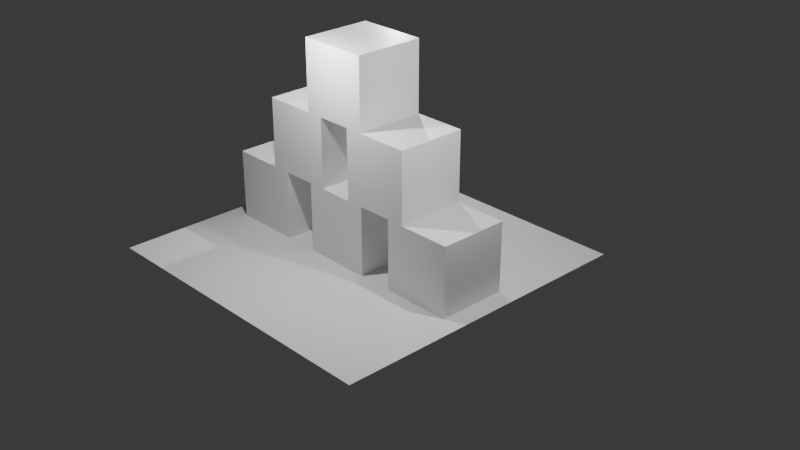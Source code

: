 # Source: Piramida.blend  (saved by Blender 4.0.36; exported with 4.5.12 LTS)
import bpy
from mathutils import Matrix  # noqa: F401  (used for matrix-valued properties, if any)

bpy.ops.wm.read_factory_settings(use_empty=True)
scene = bpy.context.scene
scene.name = 'Scene'

# ---- collections
col_collection = bpy.data.collections.new('Collection'); scene.collection.children.link(col_collection)

# ---- materials (node trees are filled in below, after node groups)
mat_material = bpy.data.materials.new('Material')
mat_material.alpha_threshold = 0.0
mat_material.use_transparent_shadow = False
mat_material.roughness = 0.5
mat_material.line_color = (0.0, 0.0, 0.0, 1.0)

# ---- material node trees
mat_material.use_nodes = True; mat_material.node_tree.nodes.clear()
_N = mat_material.node_tree.nodes; _L = mat_material.node_tree.links
n0 = _N.new('ShaderNodeOutputMaterial'); n0.name = 'Material Output'; n0.location = (300, 300)
n1 = _N.new('ShaderNodeBsdfPrincipled'); n1.name = 'Principled BSDF'; n1.location = (10, 300)
n1.inputs[3].default_value = 1.45
_L.new(n1.outputs[0], n0.inputs[0])
n0.is_active_output = True

# ---- world
world_world = bpy.data.worlds.new('World'); scene.world = world_world
world_world.use_nodes = True; world_world.node_tree.nodes.clear()
_N = world_world.node_tree.nodes; _L = world_world.node_tree.links
n0 = _N.new('ShaderNodeOutputWorld'); n0.name = 'World Output'; n0.location = (300, 300)
n1 = _N.new('ShaderNodeBackground'); n1.name = 'Background'; n1.location = (10, 300)
n1.inputs[0].default_value = (0.05088, 0.05088, 0.05088, 1.0)
_L.new(n1.outputs[0], n0.inputs[0])
n0.is_active_output = True
world_world.color = (0.05088, 0.05088, 0.05088)
world_world.use_sun_shadow = False
world_world.sun_shadow_jitter_overblur = 0.0

# ---- cameras
cam_camera = bpy.data.cameras.new('Camera')
cam_camera.clip_end = 100.0
cam_camera.lens = 53.91
cam_camera.ortho_scale = 7.314

# ---- lights
light_light = bpy.data.lights.new('Light', 'POINT')
light_light.transmission_factor = 0.0
light_light.use_soft_falloff = False
light_light.energy = 1000.0
light_light.shadow_soft_size = 0.1
light_light.shadow_maximum_resolution = 0.006
light_light.use_absolute_resolution = True
light_light_001 = bpy.data.lights.new('Light.001', 'POINT')
light_light_001.transmission_factor = 0.0
light_light_001.use_soft_falloff = False
light_light_001.energy = 1000.0
light_light_001.shadow_soft_size = 0.1
light_light_001.shadow_maximum_resolution = 0.006
light_light_001.use_absolute_resolution = True
light_light_002 = bpy.data.lights.new('Light.002', 'POINT')
light_light_002.transmission_factor = 0.0
light_light_002.use_soft_falloff = False
light_light_002.energy = 1000.0
light_light_002.shadow_soft_size = 0.1
light_light_002.shadow_maximum_resolution = 0.006
light_light_002.use_absolute_resolution = True

# ---- meshes
me_cube = bpy.data.meshes.new('Cube')
me_cube.from_pydata([(1.0, 1.0, 1.0), (1.0, 1.0, -1.0), (1.0, -1.0, 1.0), (1.0, -1.0, -1.0), (-1.0, 1.0, 1.0), (-1.0, 1.0, -1.0), (-1.0, -1.0, 1.0), (-1.0, -1.0, -1.0)], [], [(0, 4, 6, 2), (3, 2, 6, 7), (7, 6, 4, 5), (5, 1, 3, 7), (1, 0, 2, 3), (5, 4, 0, 1)])
_uv = me_cube.uv_layers.new(name='UVMap')
_uv.uv.foreach_set('vector', [0.625, 0.5, 0.875, 0.5, 0.875, 0.75, 0.625, 0.75, 0.375, 0.75, 0.625, 0.75, 0.625, 1.0, 0.375, 1.0, 0.375, 0.0, 0.625, 0.0, 0.625, 0.25, 0.375, 0.25, 0.125, 0.5, 0.375, 0.5, 0.375, 0.75, 0.125, 0.75, 0.375, 0.5, 0.625, 0.5, 0.625, 0.75, 0.375, 0.75, 0.375, 0.25, 0.625, 0.25, 0.625, 0.5, 0.375, 0.5])
me_cube.materials.append(mat_material)
me_cube.use_mirror_vertex_groups = False
me_cube.update()
me_cube_001 = bpy.data.meshes.new('Cube.001')
me_cube_001.from_pydata([(1.0, 1.0, 1.0), (1.0, 1.0, -1.0), (1.0, -1.0, 1.0), (1.0, -1.0, -1.0), (-1.0, 1.0, 1.0), (-1.0, 1.0, -1.0), (-1.0, -1.0, 1.0), (-1.0, -1.0, -1.0)], [], [(0, 4, 6, 2), (3, 2, 6, 7), (7, 6, 4, 5), (5, 1, 3, 7), (1, 0, 2, 3), (5, 4, 0, 1)])
_uv = me_cube_001.uv_layers.new(name='UVMap')
_uv.uv.foreach_set('vector', [0.625, 0.5, 0.875, 0.5, 0.875, 0.75, 0.625, 0.75, 0.375, 0.75, 0.625, 0.75, 0.625, 1.0, 0.375, 1.0, 0.375, 0.0, 0.625, 0.0, 0.625, 0.25, 0.375, 0.25, 0.125, 0.5, 0.375, 0.5, 0.375, 0.75, 0.125, 0.75, 0.375, 0.5, 0.625, 0.5, 0.625, 0.75, 0.375, 0.75, 0.375, 0.25, 0.625, 0.25, 0.625, 0.5, 0.375, 0.5])
me_cube_001.materials.append(mat_material)
me_cube_001.use_mirror_vertex_groups = False
me_cube_001.update()
me_cube_002 = bpy.data.meshes.new('Cube.002')
me_cube_002.from_pydata([(1.0, 1.0, 1.0), (1.0, 1.0, -1.0), (1.0, -1.0, 1.0), (1.0, -1.0, -1.0), (-1.0, 1.0, 1.0), (-1.0, 1.0, -1.0), (-1.0, -1.0, 1.0), (-1.0, -1.0, -1.0)], [], [(0, 4, 6, 2), (3, 2, 6, 7), (7, 6, 4, 5), (5, 1, 3, 7), (1, 0, 2, 3), (5, 4, 0, 1)])
_uv = me_cube_002.uv_layers.new(name='UVMap')
_uv.uv.foreach_set('vector', [0.625, 0.5, 0.875, 0.5, 0.875, 0.75, 0.625, 0.75, 0.375, 0.75, 0.625, 0.75, 0.625, 1.0, 0.375, 1.0, 0.375, 0.0, 0.625, 0.0, 0.625, 0.25, 0.375, 0.25, 0.125, 0.5, 0.375, 0.5, 0.375, 0.75, 0.125, 0.75, 0.375, 0.5, 0.625, 0.5, 0.625, 0.75, 0.375, 0.75, 0.375, 0.25, 0.625, 0.25, 0.625, 0.5, 0.375, 0.5])
me_cube_002.materials.append(mat_material)
me_cube_002.use_mirror_vertex_groups = False
me_cube_002.update()
me_cube_003 = bpy.data.meshes.new('Cube.003')
me_cube_003.from_pydata([(1.0, 1.0, 1.0), (1.0, 1.0, -1.0), (1.0, -1.0, 1.0), (1.0, -1.0, -1.0), (-1.0, 1.0, 1.0), (-1.0, 1.0, -1.0), (-1.0, -1.0, 1.0), (-1.0, -1.0, -1.0)], [], [(0, 4, 6, 2), (3, 2, 6, 7), (7, 6, 4, 5), (5, 1, 3, 7), (1, 0, 2, 3), (5, 4, 0, 1)])
_uv = me_cube_003.uv_layers.new(name='UVMap')
_uv.uv.foreach_set('vector', [0.625, 0.5, 0.875, 0.5, 0.875, 0.75, 0.625, 0.75, 0.375, 0.75, 0.625, 0.75, 0.625, 1.0, 0.375, 1.0, 0.375, 0.0, 0.625, 0.0, 0.625, 0.25, 0.375, 0.25, 0.125, 0.5, 0.375, 0.5, 0.375, 0.75, 0.125, 0.75, 0.375, 0.5, 0.625, 0.5, 0.625, 0.75, 0.375, 0.75, 0.375, 0.25, 0.625, 0.25, 0.625, 0.5, 0.375, 0.5])
me_cube_003.materials.append(mat_material)
me_cube_003.use_mirror_vertex_groups = False
me_cube_003.update()
me_cube_004 = bpy.data.meshes.new('Cube.004')
me_cube_004.from_pydata([(1.0, 1.0, 1.0), (1.0, 1.0, -1.0), (1.0, -1.0, 1.0), (1.0, -1.0, -1.0), (-1.0, 1.0, 1.0), (-1.0, 1.0, -1.0), (-1.0, -1.0, 1.0), (-1.0, -1.0, -1.0)], [], [(0, 4, 6, 2), (3, 2, 6, 7), (7, 6, 4, 5), (5, 1, 3, 7), (1, 0, 2, 3), (5, 4, 0, 1)])
_uv = me_cube_004.uv_layers.new(name='UVMap')
_uv.uv.foreach_set('vector', [0.625, 0.5, 0.875, 0.5, 0.875, 0.75, 0.625, 0.75, 0.375, 0.75, 0.625, 0.75, 0.625, 1.0, 0.375, 1.0, 0.375, 0.0, 0.625, 0.0, 0.625, 0.25, 0.375, 0.25, 0.125, 0.5, 0.375, 0.5, 0.375, 0.75, 0.125, 0.75, 0.375, 0.5, 0.625, 0.5, 0.625, 0.75, 0.375, 0.75, 0.375, 0.25, 0.625, 0.25, 0.625, 0.5, 0.375, 0.5])
me_cube_004.materials.append(mat_material)
me_cube_004.use_mirror_vertex_groups = False
me_cube_004.update()
me_cube_005 = bpy.data.meshes.new('Cube.005')
me_cube_005.from_pydata([(1.0, 1.0, 1.0), (1.0, 1.0, -1.0), (1.0, -1.0, 1.0), (1.0, -1.0, -1.0), (-1.0, 1.0, 1.0), (-1.0, 1.0, -1.0), (-1.0, -1.0, 1.0), (-1.0, -1.0, -1.0)], [], [(0, 4, 6, 2), (3, 2, 6, 7), (7, 6, 4, 5), (5, 1, 3, 7), (1, 0, 2, 3), (5, 4, 0, 1)])
_uv = me_cube_005.uv_layers.new(name='UVMap')
_uv.uv.foreach_set('vector', [0.625, 0.5, 0.875, 0.5, 0.875, 0.75, 0.625, 0.75, 0.375, 0.75, 0.625, 0.75, 0.625, 1.0, 0.375, 1.0, 0.375, 0.0, 0.625, 0.0, 0.625, 0.25, 0.375, 0.25, 0.125, 0.5, 0.375, 0.5, 0.375, 0.75, 0.125, 0.75, 0.375, 0.5, 0.625, 0.5, 0.625, 0.75, 0.375, 0.75, 0.375, 0.25, 0.625, 0.25, 0.625, 0.5, 0.375, 0.5])
me_cube_005.materials.append(mat_material)
me_cube_005.use_mirror_vertex_groups = False
me_cube_005.update()
me_plane = bpy.data.meshes.new('Plane')
me_plane.from_pydata([(-1.0, -1.0, 0.0), (1.0, -1.0, 0.0), (-1.0, 1.0, 0.0), (1.0, 1.0, 0.0)], [], [(0, 1, 3, 2)])
_uv = me_plane.uv_layers.new(name='UVMap')
_uv.uv.foreach_set('vector', [0.0, 0.0, 1.0, 0.0, 1.0, 1.0, 0.0, 1.0])
me_plane.update()

# ---- objects
ob_cube = bpy.data.objects.new('Cube', me_cube)
ob_light = bpy.data.objects.new('Light', light_light)
ob_camera = bpy.data.objects.new('Camera', cam_camera)
ob_cube_001 = bpy.data.objects.new('Cube.001', me_cube_001)
ob_cube_002 = bpy.data.objects.new('Cube.002', me_cube_002)
ob_cube_003 = bpy.data.objects.new('Cube.003', me_cube_003)
ob_cube_004 = bpy.data.objects.new('Cube.004', me_cube_004)
ob_cube_005 = bpy.data.objects.new('Cube.005', me_cube_005)
ob_plane = bpy.data.objects.new('Plane', me_plane)
ob_light_001 = bpy.data.objects.new('Light.001', light_light_001)
ob_light_002 = bpy.data.objects.new('Light.002', light_light_002)

# ---- transforms, parenting, visibility, modifiers, constraints
ob_cube.location = (0.0, 0.0, 0.0)
ob_cube.lock_rotations_4d = False
ob_cube.empty_display_type = 'ARROWS'
ob_cube.lineart.crease_threshold = 0.0
ob_light.location = (0.01676, -2.724, 5.904)
ob_light.rotation_euler = (0.6503, 0.05522, 1.866)
ob_light.lock_rotations_4d = False
ob_light.empty_display_type = 'ARROWS'
ob_light.color = (0.0, 0.0, 0.0, 0.0)
ob_light.lineart.crease_threshold = 0.0
ob_camera.location = (21.57, -19.04, 14.1)
ob_camera.rotation_euler = (1.109, 0.0, 0.8149)
ob_camera.lock_rotations_4d = False
ob_camera.empty_display_type = 'ARROWS'
ob_camera.color = (0.0, 0.0, 0.0, 0.0)
ob_camera.display_type = 'WIRE'
ob_camera.lineart.crease_threshold = 0.0
ob_cube_001.location = (3.0, 0.0, 0.0)
ob_cube_001.lock_rotations_4d = False
ob_cube_001.empty_display_type = 'ARROWS'
ob_cube_001.lineart.crease_threshold = 0.0
ob_cube_002.location = (-3.0, 0.0, 0.0)
ob_cube_002.lock_rotations_4d = False
ob_cube_002.empty_display_type = 'ARROWS'
ob_cube_002.lineart.crease_threshold = 0.0
ob_cube_003.location = (1.5, 0.0, 2.0)
ob_cube_003.lock_rotations_4d = False
ob_cube_003.empty_display_type = 'ARROWS'
ob_cube_003.lineart.crease_threshold = 0.0
ob_cube_004.location = (-1.5, -2.695e-07, 2.0)
ob_cube_004.lock_rotations_4d = False
ob_cube_004.empty_display_type = 'ARROWS'
ob_cube_004.lineart.crease_threshold = 0.0
ob_cube_005.location = (0.0, 0.0, 4.0)
ob_cube_005.lock_rotations_4d = False
ob_cube_005.empty_display_type = 'ARROWS'
ob_cube_005.lineart.crease_threshold = 0.0
ob_plane.location = (0.0, 0.0, -1.0)
ob_plane.scale = (4.55, 4.55, 4.55)
ob_light_001.location = (6.106, -0.08022, 5.904)
ob_light_001.rotation_euler = (0.6503, 0.05522, 1.866)
ob_light_001.lock_rotations_4d = False
ob_light_001.empty_display_type = 'ARROWS'
ob_light_001.color = (0.0, 0.0, 0.0, 0.0)
ob_light_001.lineart.crease_threshold = 0.0
ob_light_002.location = (-2.155, 3.271, 5.904)
ob_light_002.rotation_euler = (0.6503, 0.05522, 1.866)
ob_light_002.lock_rotations_4d = False
ob_light_002.empty_display_type = 'ARROWS'
ob_light_002.color = (0.0, 0.0, 0.0, 0.0)
ob_light_002.lineart.crease_threshold = 0.0

# ---- collection membership
col_collection.objects.link(ob_cube)
col_collection.objects.link(ob_light)
col_collection.objects.link(ob_camera)
col_collection.objects.link(ob_cube_001)
col_collection.objects.link(ob_cube_002)
col_collection.objects.link(ob_cube_003)
col_collection.objects.link(ob_cube_004)
col_collection.objects.link(ob_cube_005)
col_collection.objects.link(ob_plane)
col_collection.objects.link(ob_light_001)
col_collection.objects.link(ob_light_002)

# ---- scene / render settings (as saved in the file)
scene.camera = ob_camera
scene.frame_start = 1; scene.frame_end = 250; scene.frame_set(1)
scene.render.engine = 'BLENDER_EEVEE_NEXT'
scene.cycles.sampling_pattern = 'TABULATED_SOBOL'
bpy.context.view_layer.update()
